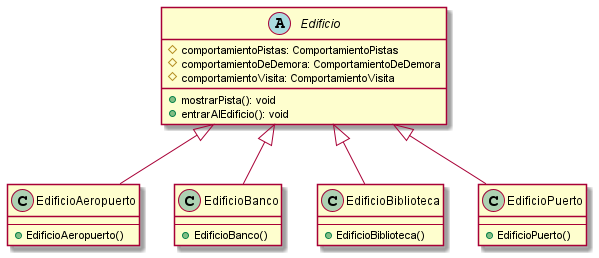

The diagram above was rendered by PlantUML. Its source (embedded in the PNG):
@startuml

abstract class Edificio{
    #comportamientoPistas: ComportamientoPistas
    #comportamientoDeDemora: ComportamientoDeDemora
    #comportamientoVisita: ComportamientoVisita

    +mostrarPista(): void
    +entrarAlEdificio(): void
}

class EdificioAeropuerto {
    --
    +EdificioAeropuerto()
}

class EdificioBanco {
    --
    +EdificioBanco()
}

class EdificioBiblioteca {
    --
    +EdificioBiblioteca()
}

class EdificioPuerto {
    --
    +EdificioPuerto()
}

Edificio <|-down- EdificioAeropuerto
Edificio <|-down- EdificioBanco
Edificio <|-down- EdificioBiblioteca
Edificio <|-down- EdificioPuerto


@enduml